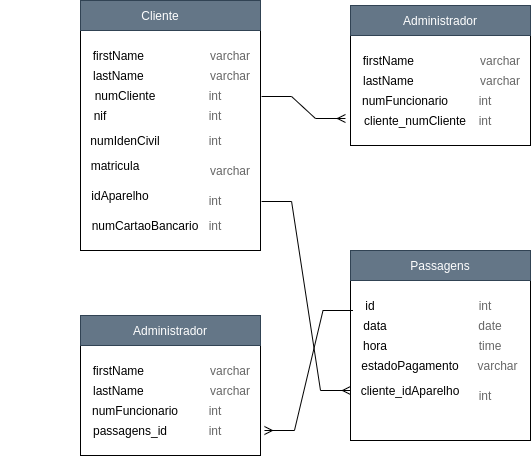

The diagram above was exported from draw.io. Its source (the exported page's mxGraphModel, read from the mxfile embedded in the PNG):
<mxGraphModel dx="1421" dy="800" grid="1" gridSize="10" guides="1" tooltips="1" connect="1" arrows="1" fold="1" page="1" pageScale="1" pageWidth="827" pageHeight="1169" math="0" shadow="0">
  <root>
    <mxCell id="0" />
    <mxCell id="1" parent="0" />
    <mxCell id="cVsnx4LRbmY_ESimbZhZ-1" value="" style="rounded=0;whiteSpace=wrap;html=1;strokeColor=#000000;" vertex="1" parent="1">
      <mxGeometry x="90" y="335" width="180" height="140" as="geometry" />
    </mxCell>
    <mxCell id="cVsnx4LRbmY_ESimbZhZ-2" value="" style="rounded=0;whiteSpace=wrap;html=1;fillColor=#647687;fontColor=#ffffff;strokeColor=#314354;strokeWidth=0;" vertex="1" parent="1">
      <mxGeometry x="90" y="335" width="180" height="30" as="geometry" />
    </mxCell>
    <mxCell id="cVsnx4LRbmY_ESimbZhZ-5" value="&lt;font color=&quot;#ffffff&quot;&gt;Administrador&lt;/font&gt;" style="text;html=1;strokeColor=none;fillColor=none;align=center;verticalAlign=middle;whiteSpace=wrap;rounded=0;" vertex="1" parent="1">
      <mxGeometry x="150" y="335" width="60" height="30" as="geometry" />
    </mxCell>
    <mxCell id="cVsnx4LRbmY_ESimbZhZ-17" value="&lt;h1&gt;Heading&lt;/h1&gt;&lt;p&gt;Lorem ipsum dolor sit amet, consectetur adipisicing elit, sed do eiusmod tempor incididunt ut labore et dolore magna aliqua.&lt;/p&gt;" style="text;html=1;strokeColor=none;fillColor=none;spacing=5;spacingTop=-20;whiteSpace=wrap;overflow=hidden;rounded=0;fontColor=#FFFFFF;" vertex="1" parent="1">
      <mxGeometry x="90" y="365" width="180" height="100" as="geometry" />
    </mxCell>
    <mxCell id="cVsnx4LRbmY_ESimbZhZ-18" value="firstName&amp;nbsp;" style="text;html=1;strokeColor=none;fillColor=none;align=center;verticalAlign=middle;whiteSpace=wrap;rounded=0;fontColor=#000000;" vertex="1" parent="1">
      <mxGeometry x="100" y="375" width="60" height="30" as="geometry" />
    </mxCell>
    <mxCell id="cVsnx4LRbmY_ESimbZhZ-19" value="lastName&amp;nbsp;" style="text;html=1;strokeColor=none;fillColor=none;align=center;verticalAlign=middle;whiteSpace=wrap;rounded=0;fontColor=#000000;" vertex="1" parent="1">
      <mxGeometry x="100" y="395" width="60" height="30" as="geometry" />
    </mxCell>
    <mxCell id="cVsnx4LRbmY_ESimbZhZ-20" value="numFuncionario" style="text;html=1;strokeColor=none;fillColor=none;align=center;verticalAlign=middle;whiteSpace=wrap;rounded=0;fontColor=#000000;" vertex="1" parent="1">
      <mxGeometry x="100" y="415" width="90" height="30" as="geometry" />
    </mxCell>
    <mxCell id="cVsnx4LRbmY_ESimbZhZ-21" value="passagens_id" style="text;html=1;strokeColor=none;fillColor=none;align=center;verticalAlign=middle;whiteSpace=wrap;rounded=0;fontColor=#000000;" vertex="1" parent="1">
      <mxGeometry x="100" y="435" width="80" height="30" as="geometry" />
    </mxCell>
    <mxCell id="cVsnx4LRbmY_ESimbZhZ-22" value="&lt;font color=&quot;#666666&quot;&gt;varchar&lt;/font&gt;" style="text;html=1;strokeColor=none;fillColor=none;align=center;verticalAlign=middle;whiteSpace=wrap;rounded=0;fontColor=#B3B3B3;" vertex="1" parent="1">
      <mxGeometry x="210" y="380" width="60" height="20" as="geometry" />
    </mxCell>
    <mxCell id="cVsnx4LRbmY_ESimbZhZ-23" value="&lt;font color=&quot;#666666&quot;&gt;varchar&lt;/font&gt;" style="text;html=1;strokeColor=none;fillColor=none;align=center;verticalAlign=middle;whiteSpace=wrap;rounded=0;fontColor=#B3B3B3;" vertex="1" parent="1">
      <mxGeometry x="210" y="400" width="60" height="20" as="geometry" />
    </mxCell>
    <mxCell id="cVsnx4LRbmY_ESimbZhZ-24" value="&lt;font color=&quot;#666666&quot;&gt;int&lt;br&gt;&lt;/font&gt;" style="text;html=1;strokeColor=none;fillColor=none;align=center;verticalAlign=middle;whiteSpace=wrap;rounded=0;fontColor=#B3B3B3;" vertex="1" parent="1">
      <mxGeometry x="190" y="420" width="70" height="20" as="geometry" />
    </mxCell>
    <mxCell id="cVsnx4LRbmY_ESimbZhZ-25" value="&lt;font color=&quot;#666666&quot;&gt;int&lt;br&gt;&lt;/font&gt;" style="text;html=1;strokeColor=none;fillColor=none;align=center;verticalAlign=middle;whiteSpace=wrap;rounded=0;fontColor=#B3B3B3;" vertex="1" parent="1">
      <mxGeometry x="190" y="440" width="70" height="20" as="geometry" />
    </mxCell>
    <mxCell id="cVsnx4LRbmY_ESimbZhZ-27" value="" style="rounded=0;whiteSpace=wrap;html=1;strokeColor=#000000;" vertex="1" parent="1">
      <mxGeometry x="360" y="25" width="180" height="140" as="geometry" />
    </mxCell>
    <mxCell id="cVsnx4LRbmY_ESimbZhZ-28" value="" style="rounded=0;whiteSpace=wrap;html=1;fillColor=#647687;fontColor=#ffffff;strokeColor=#314354;strokeWidth=0;" vertex="1" parent="1">
      <mxGeometry x="360" y="25" width="180" height="30" as="geometry" />
    </mxCell>
    <mxCell id="cVsnx4LRbmY_ESimbZhZ-29" value="&lt;font color=&quot;#ffffff&quot;&gt;Administrador&lt;/font&gt;" style="text;html=1;strokeColor=none;fillColor=none;align=center;verticalAlign=middle;whiteSpace=wrap;rounded=0;" vertex="1" parent="1">
      <mxGeometry x="420" y="25" width="60" height="30" as="geometry" />
    </mxCell>
    <mxCell id="cVsnx4LRbmY_ESimbZhZ-30" value="&lt;h1&gt;Heading&lt;/h1&gt;&lt;p&gt;Lorem ipsum dolor sit amet, consectetur adipisicing elit, sed do eiusmod tempor incididunt ut labore et dolore magna aliqua.&lt;/p&gt;" style="text;html=1;strokeColor=none;fillColor=none;spacing=5;spacingTop=-20;whiteSpace=wrap;overflow=hidden;rounded=0;fontColor=#FFFFFF;" vertex="1" parent="1">
      <mxGeometry x="360" y="55" width="180" height="100" as="geometry" />
    </mxCell>
    <mxCell id="cVsnx4LRbmY_ESimbZhZ-31" value="firstName&amp;nbsp;" style="text;html=1;strokeColor=none;fillColor=none;align=center;verticalAlign=middle;whiteSpace=wrap;rounded=0;fontColor=#000000;" vertex="1" parent="1">
      <mxGeometry x="370" y="65" width="60" height="30" as="geometry" />
    </mxCell>
    <mxCell id="cVsnx4LRbmY_ESimbZhZ-32" value="lastName&amp;nbsp;" style="text;html=1;strokeColor=none;fillColor=none;align=center;verticalAlign=middle;whiteSpace=wrap;rounded=0;fontColor=#000000;" vertex="1" parent="1">
      <mxGeometry x="370" y="85" width="60" height="30" as="geometry" />
    </mxCell>
    <mxCell id="cVsnx4LRbmY_ESimbZhZ-33" value="numFuncionario" style="text;html=1;strokeColor=none;fillColor=none;align=center;verticalAlign=middle;whiteSpace=wrap;rounded=0;fontColor=#000000;" vertex="1" parent="1">
      <mxGeometry x="370" y="105" width="90" height="30" as="geometry" />
    </mxCell>
    <mxCell id="cVsnx4LRbmY_ESimbZhZ-34" value="cliente_numCliente" style="text;html=1;strokeColor=none;fillColor=none;align=center;verticalAlign=middle;whiteSpace=wrap;rounded=0;fontColor=#000000;" vertex="1" parent="1">
      <mxGeometry x="370" y="125" width="110" height="30" as="geometry" />
    </mxCell>
    <mxCell id="cVsnx4LRbmY_ESimbZhZ-35" value="&lt;font color=&quot;#666666&quot;&gt;varchar&lt;/font&gt;" style="text;html=1;strokeColor=none;fillColor=none;align=center;verticalAlign=middle;whiteSpace=wrap;rounded=0;fontColor=#B3B3B3;" vertex="1" parent="1">
      <mxGeometry x="480" y="70" width="60" height="20" as="geometry" />
    </mxCell>
    <mxCell id="cVsnx4LRbmY_ESimbZhZ-36" value="&lt;font color=&quot;#666666&quot;&gt;varchar&lt;/font&gt;" style="text;html=1;strokeColor=none;fillColor=none;align=center;verticalAlign=middle;whiteSpace=wrap;rounded=0;fontColor=#B3B3B3;" vertex="1" parent="1">
      <mxGeometry x="480" y="90" width="60" height="20" as="geometry" />
    </mxCell>
    <mxCell id="cVsnx4LRbmY_ESimbZhZ-37" value="&lt;font color=&quot;#666666&quot;&gt;int&lt;br&gt;&lt;/font&gt;" style="text;html=1;strokeColor=none;fillColor=none;align=center;verticalAlign=middle;whiteSpace=wrap;rounded=0;fontColor=#B3B3B3;" vertex="1" parent="1">
      <mxGeometry x="460" y="110" width="70" height="20" as="geometry" />
    </mxCell>
    <mxCell id="cVsnx4LRbmY_ESimbZhZ-38" value="&lt;font color=&quot;#666666&quot;&gt;int&lt;br&gt;&lt;/font&gt;" style="text;html=1;strokeColor=none;fillColor=none;align=center;verticalAlign=middle;whiteSpace=wrap;rounded=0;fontColor=#B3B3B3;" vertex="1" parent="1">
      <mxGeometry x="480" y="130" width="30" height="20" as="geometry" />
    </mxCell>
    <mxCell id="cVsnx4LRbmY_ESimbZhZ-39" value="" style="rounded=0;whiteSpace=wrap;html=1;strokeColor=#000000;" vertex="1" parent="1">
      <mxGeometry x="90" y="20" width="180" height="250" as="geometry" />
    </mxCell>
    <mxCell id="cVsnx4LRbmY_ESimbZhZ-40" value="" style="rounded=0;whiteSpace=wrap;html=1;fillColor=#647687;fontColor=#ffffff;strokeColor=#314354;strokeWidth=0;" vertex="1" parent="1">
      <mxGeometry x="90" y="20" width="180" height="30" as="geometry" />
    </mxCell>
    <mxCell id="cVsnx4LRbmY_ESimbZhZ-41" value="&lt;font color=&quot;#ffffff&quot;&gt;Cliente&lt;/font&gt;" style="text;html=1;strokeColor=none;fillColor=none;align=center;verticalAlign=middle;whiteSpace=wrap;rounded=0;" vertex="1" parent="1">
      <mxGeometry x="140" y="25" width="60" height="20" as="geometry" />
    </mxCell>
    <mxCell id="cVsnx4LRbmY_ESimbZhZ-42" value="&lt;h1&gt;Heading&lt;/h1&gt;&lt;p&gt;Lorem ipsum dolor sit amet, consectetur adipisicing elit, sed do eiusmod tempor incididunt ut labore et dolore magna aliqua.&lt;/p&gt;" style="text;html=1;strokeColor=none;fillColor=none;spacing=5;spacingTop=-20;whiteSpace=wrap;overflow=hidden;rounded=0;fontColor=#FFFFFF;" vertex="1" parent="1">
      <mxGeometry x="90" y="50" width="180" height="100" as="geometry" />
    </mxCell>
    <mxCell id="cVsnx4LRbmY_ESimbZhZ-43" value="firstName&amp;nbsp;" style="text;html=1;strokeColor=none;fillColor=none;align=center;verticalAlign=middle;whiteSpace=wrap;rounded=0;fontColor=#000000;" vertex="1" parent="1">
      <mxGeometry x="100" y="60" width="60" height="30" as="geometry" />
    </mxCell>
    <mxCell id="cVsnx4LRbmY_ESimbZhZ-44" value="lastName&amp;nbsp;" style="text;html=1;strokeColor=none;fillColor=none;align=center;verticalAlign=middle;whiteSpace=wrap;rounded=0;fontColor=#000000;" vertex="1" parent="1">
      <mxGeometry x="100" y="80" width="60" height="30" as="geometry" />
    </mxCell>
    <mxCell id="cVsnx4LRbmY_ESimbZhZ-45" value="numCliente" style="text;html=1;strokeColor=none;fillColor=none;align=center;verticalAlign=middle;whiteSpace=wrap;rounded=0;fontColor=#000000;" vertex="1" parent="1">
      <mxGeometry x="80" y="100" width="110" height="30" as="geometry" />
    </mxCell>
    <mxCell id="cVsnx4LRbmY_ESimbZhZ-46" value="nif" style="text;html=1;strokeColor=none;fillColor=none;align=center;verticalAlign=middle;whiteSpace=wrap;rounded=0;fontColor=#000000;" vertex="1" parent="1">
      <mxGeometry x="10" y="120" width="200" height="30" as="geometry" />
    </mxCell>
    <mxCell id="cVsnx4LRbmY_ESimbZhZ-47" value="&lt;font color=&quot;#666666&quot;&gt;varchar&lt;/font&gt;" style="text;html=1;strokeColor=none;fillColor=none;align=center;verticalAlign=middle;whiteSpace=wrap;rounded=0;fontColor=#B3B3B3;" vertex="1" parent="1">
      <mxGeometry x="210" y="65" width="60" height="20" as="geometry" />
    </mxCell>
    <mxCell id="cVsnx4LRbmY_ESimbZhZ-48" value="&lt;font color=&quot;#666666&quot;&gt;varchar&lt;/font&gt;" style="text;html=1;strokeColor=none;fillColor=none;align=center;verticalAlign=middle;whiteSpace=wrap;rounded=0;fontColor=#B3B3B3;" vertex="1" parent="1">
      <mxGeometry x="210" y="85" width="60" height="20" as="geometry" />
    </mxCell>
    <mxCell id="cVsnx4LRbmY_ESimbZhZ-49" value="&lt;font color=&quot;#666666&quot;&gt;int&lt;br&gt;&lt;/font&gt;" style="text;html=1;strokeColor=none;fillColor=none;align=center;verticalAlign=middle;whiteSpace=wrap;rounded=0;fontColor=#B3B3B3;" vertex="1" parent="1">
      <mxGeometry x="190" y="105" width="70" height="20" as="geometry" />
    </mxCell>
    <mxCell id="cVsnx4LRbmY_ESimbZhZ-50" value="&lt;font color=&quot;#666666&quot;&gt;int&lt;br&gt;&lt;/font&gt;" style="text;html=1;strokeColor=none;fillColor=none;align=center;verticalAlign=middle;whiteSpace=wrap;rounded=0;fontColor=#B3B3B3;" vertex="1" parent="1">
      <mxGeometry x="210" y="125" width="30" height="20" as="geometry" />
    </mxCell>
    <mxCell id="cVsnx4LRbmY_ESimbZhZ-51" value="numIdenCivil" style="text;html=1;strokeColor=none;fillColor=none;align=center;verticalAlign=middle;whiteSpace=wrap;rounded=0;fontColor=#000000;" vertex="1" parent="1">
      <mxGeometry x="90" y="145" width="90" height="30" as="geometry" />
    </mxCell>
    <mxCell id="cVsnx4LRbmY_ESimbZhZ-52" value="matricula" style="text;html=1;strokeColor=none;fillColor=none;align=center;verticalAlign=middle;whiteSpace=wrap;rounded=0;fontColor=#000000;" vertex="1" parent="1">
      <mxGeometry x="90" y="170" width="70" height="30" as="geometry" />
    </mxCell>
    <mxCell id="cVsnx4LRbmY_ESimbZhZ-53" value="idAparelho" style="text;html=1;strokeColor=none;fillColor=none;align=center;verticalAlign=middle;whiteSpace=wrap;rounded=0;fontColor=#000000;" vertex="1" parent="1">
      <mxGeometry x="100" y="200" width="60" height="30" as="geometry" />
    </mxCell>
    <mxCell id="cVsnx4LRbmY_ESimbZhZ-54" value="numCartaoBancario" style="text;html=1;strokeColor=none;fillColor=none;align=center;verticalAlign=middle;whiteSpace=wrap;rounded=0;fontColor=#000000;" vertex="1" parent="1">
      <mxGeometry x="90" y="230" width="130" height="30" as="geometry" />
    </mxCell>
    <mxCell id="cVsnx4LRbmY_ESimbZhZ-57" value="&lt;font color=&quot;#666666&quot;&gt;int&lt;br&gt;&lt;/font&gt;" style="text;html=1;strokeColor=none;fillColor=none;align=center;verticalAlign=middle;whiteSpace=wrap;rounded=0;fontColor=#B3B3B3;" vertex="1" parent="1">
      <mxGeometry x="210" y="150" width="30" height="20" as="geometry" />
    </mxCell>
    <mxCell id="cVsnx4LRbmY_ESimbZhZ-58" value="&lt;font color=&quot;#666666&quot;&gt;varchar&lt;/font&gt;" style="text;html=1;strokeColor=none;fillColor=none;align=center;verticalAlign=middle;whiteSpace=wrap;rounded=0;fontColor=#B3B3B3;" vertex="1" parent="1">
      <mxGeometry x="210" y="180" width="60" height="20" as="geometry" />
    </mxCell>
    <mxCell id="cVsnx4LRbmY_ESimbZhZ-59" value="&lt;font color=&quot;#666666&quot;&gt;int&lt;br&gt;&lt;/font&gt;" style="text;html=1;strokeColor=none;fillColor=none;align=center;verticalAlign=middle;whiteSpace=wrap;rounded=0;fontColor=#B3B3B3;" vertex="1" parent="1">
      <mxGeometry x="210" y="210" width="30" height="20" as="geometry" />
    </mxCell>
    <mxCell id="cVsnx4LRbmY_ESimbZhZ-60" value="&lt;font color=&quot;#666666&quot;&gt;int&lt;br&gt;&lt;/font&gt;" style="text;html=1;strokeColor=none;fillColor=none;align=center;verticalAlign=middle;whiteSpace=wrap;rounded=0;fontColor=#B3B3B3;" vertex="1" parent="1">
      <mxGeometry x="210" y="235" width="30" height="20" as="geometry" />
    </mxCell>
    <mxCell id="cVsnx4LRbmY_ESimbZhZ-61" value="" style="rounded=0;whiteSpace=wrap;html=1;strokeColor=#000000;" vertex="1" parent="1">
      <mxGeometry x="360" y="270" width="180" height="190" as="geometry" />
    </mxCell>
    <mxCell id="cVsnx4LRbmY_ESimbZhZ-62" value="" style="rounded=0;whiteSpace=wrap;html=1;fillColor=#647687;fontColor=#ffffff;strokeColor=#314354;strokeWidth=0;" vertex="1" parent="1">
      <mxGeometry x="360" y="270" width="180" height="30" as="geometry" />
    </mxCell>
    <mxCell id="cVsnx4LRbmY_ESimbZhZ-63" value="&lt;font color=&quot;#ffffff&quot;&gt;Passagens&lt;/font&gt;" style="text;html=1;strokeColor=none;fillColor=none;align=center;verticalAlign=middle;whiteSpace=wrap;rounded=0;" vertex="1" parent="1">
      <mxGeometry x="420" y="270" width="60" height="30" as="geometry" />
    </mxCell>
    <mxCell id="cVsnx4LRbmY_ESimbZhZ-64" value="&lt;h1&gt;Heading&lt;/h1&gt;&lt;p&gt;Lorem ipsum dolor sit amet, consectetur adipisicing elit, sed do eiusmod tempor incididunt ut labore et dolore magna aliqua.&lt;/p&gt;" style="text;html=1;strokeColor=none;fillColor=none;spacing=5;spacingTop=-20;whiteSpace=wrap;overflow=hidden;rounded=0;fontColor=#FFFFFF;" vertex="1" parent="1">
      <mxGeometry x="360" y="300" width="180" height="100" as="geometry" />
    </mxCell>
    <mxCell id="cVsnx4LRbmY_ESimbZhZ-65" value="id" style="text;html=1;strokeColor=none;fillColor=none;align=center;verticalAlign=middle;whiteSpace=wrap;rounded=0;fontColor=#000000;" vertex="1" parent="1">
      <mxGeometry x="330" y="310" width="100" height="30" as="geometry" />
    </mxCell>
    <mxCell id="cVsnx4LRbmY_ESimbZhZ-66" value="data" style="text;html=1;strokeColor=none;fillColor=none;align=center;verticalAlign=middle;whiteSpace=wrap;rounded=0;fontColor=#000000;" vertex="1" parent="1">
      <mxGeometry x="340" y="330" width="90" height="30" as="geometry" />
    </mxCell>
    <mxCell id="cVsnx4LRbmY_ESimbZhZ-67" value="hora" style="text;html=1;strokeColor=none;fillColor=none;align=center;verticalAlign=middle;whiteSpace=wrap;rounded=0;fontColor=#000000;" vertex="1" parent="1">
      <mxGeometry x="310" y="350" width="150" height="30" as="geometry" />
    </mxCell>
    <mxCell id="cVsnx4LRbmY_ESimbZhZ-68" value="estadoPagamento" style="text;html=1;strokeColor=none;fillColor=none;align=center;verticalAlign=middle;whiteSpace=wrap;rounded=0;fontColor=#000000;" vertex="1" parent="1">
      <mxGeometry x="360" y="370" width="120" height="30" as="geometry" />
    </mxCell>
    <mxCell id="cVsnx4LRbmY_ESimbZhZ-70" value="&lt;font color=&quot;#666666&quot;&gt;date&lt;/font&gt;" style="text;html=1;strokeColor=none;fillColor=none;align=center;verticalAlign=middle;whiteSpace=wrap;rounded=0;fontColor=#B3B3B3;" vertex="1" parent="1">
      <mxGeometry x="460" y="335" width="80" height="20" as="geometry" />
    </mxCell>
    <mxCell id="cVsnx4LRbmY_ESimbZhZ-71" value="&lt;font color=&quot;#666666&quot;&gt;time&lt;br&gt;&lt;/font&gt;" style="text;html=1;strokeColor=none;fillColor=none;align=center;verticalAlign=middle;whiteSpace=wrap;rounded=0;fontColor=#B3B3B3;" vertex="1" parent="1">
      <mxGeometry x="470" y="355" width="60" height="20" as="geometry" />
    </mxCell>
    <mxCell id="cVsnx4LRbmY_ESimbZhZ-72" value="&lt;font color=&quot;#666666&quot;&gt;varchar&lt;br&gt;&lt;/font&gt;" style="text;html=1;strokeColor=none;fillColor=none;align=center;verticalAlign=middle;whiteSpace=wrap;rounded=0;fontColor=#B3B3B3;" vertex="1" parent="1">
      <mxGeometry x="490" y="375" width="35" height="20" as="geometry" />
    </mxCell>
    <mxCell id="cVsnx4LRbmY_ESimbZhZ-74" value="&lt;font color=&quot;#666666&quot;&gt;int&lt;br&gt;&lt;/font&gt;" style="text;html=1;strokeColor=none;fillColor=none;align=center;verticalAlign=middle;whiteSpace=wrap;rounded=0;fontColor=#B3B3B3;" vertex="1" parent="1">
      <mxGeometry x="480" y="315" width="30" height="20" as="geometry" />
    </mxCell>
    <mxCell id="cVsnx4LRbmY_ESimbZhZ-77" value="cliente_idAparelho" style="text;html=1;strokeColor=none;fillColor=none;align=center;verticalAlign=middle;whiteSpace=wrap;rounded=0;fontColor=#000000;" vertex="1" parent="1">
      <mxGeometry x="360" y="395" width="120" height="30" as="geometry" />
    </mxCell>
    <mxCell id="cVsnx4LRbmY_ESimbZhZ-78" value="&lt;font color=&quot;#666666&quot;&gt;int&lt;br&gt;&lt;/font&gt;" style="text;html=1;strokeColor=none;fillColor=none;align=center;verticalAlign=middle;whiteSpace=wrap;rounded=0;fontColor=#B3B3B3;" vertex="1" parent="1">
      <mxGeometry x="480" y="405" width="30" height="20" as="geometry" />
    </mxCell>
    <mxCell id="cVsnx4LRbmY_ESimbZhZ-81" value="" style="edgeStyle=entityRelationEdgeStyle;fontSize=12;html=1;endArrow=ERmany;rounded=0;fontColor=#666666;exitX=1.006;exitY=0.66;exitDx=0;exitDy=0;exitPerimeter=0;entryX=-0.028;entryY=0.83;entryDx=0;entryDy=0;entryPerimeter=0;" edge="1" parent="1" source="cVsnx4LRbmY_ESimbZhZ-42" target="cVsnx4LRbmY_ESimbZhZ-30">
      <mxGeometry width="100" height="100" relative="1" as="geometry">
        <mxPoint x="270" y="190" as="sourcePoint" />
        <mxPoint x="370" y="90" as="targetPoint" />
      </mxGeometry>
    </mxCell>
    <mxCell id="cVsnx4LRbmY_ESimbZhZ-82" value="" style="edgeStyle=entityRelationEdgeStyle;fontSize=12;html=1;endArrow=ERmany;rounded=0;fontColor=#666666;entryX=1.022;entryY=0.85;entryDx=0;entryDy=0;entryPerimeter=0;exitX=0.25;exitY=0;exitDx=0;exitDy=0;" edge="1" parent="1" source="cVsnx4LRbmY_ESimbZhZ-66" target="cVsnx4LRbmY_ESimbZhZ-17">
      <mxGeometry width="100" height="100" relative="1" as="geometry">
        <mxPoint x="281.0799999999999" y="126" as="sourcePoint" />
        <mxPoint x="364.96000000000004" y="148" as="targetPoint" />
      </mxGeometry>
    </mxCell>
    <mxCell id="cVsnx4LRbmY_ESimbZhZ-83" value="" style="edgeStyle=entityRelationEdgeStyle;fontSize=12;html=1;endArrow=ERmany;rounded=0;fontColor=#666666;exitX=1.006;exitY=0.804;exitDx=0;exitDy=0;exitPerimeter=0;entryX=0;entryY=0.5;entryDx=0;entryDy=0;" edge="1" parent="1" source="cVsnx4LRbmY_ESimbZhZ-39" target="cVsnx4LRbmY_ESimbZhZ-77">
      <mxGeometry width="100" height="100" relative="1" as="geometry">
        <mxPoint x="281.0799999999999" y="126" as="sourcePoint" />
        <mxPoint x="364.96000000000004" y="148" as="targetPoint" />
      </mxGeometry>
    </mxCell>
  </root>
</mxGraphModel>